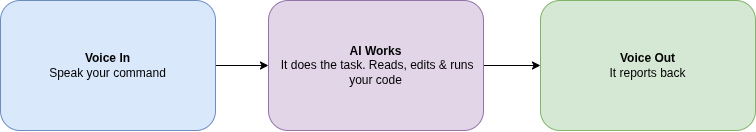

The diagram above was exported from draw.io. Its source (the exported page's mxGraphModel, read from the mxfile embedded in the PNG):
<mxGraphModel dx="960" dy="697" grid="1" gridSize="10" guides="1" tooltips="1" connect="1" arrows="1" fold="1" page="1" pageScale="1" pageWidth="850" pageHeight="1100" math="0" shadow="0">
  <root>
    <mxCell id="0" />
    <mxCell id="1" parent="0" />
    <mxCell id="q4nroSuVpZLJdWJtBRRI-5" edge="1" parent="1" source="q4nroSuVpZLJdWJtBRRI-1" style="edgeStyle=orthogonalEdgeStyle;rounded=0;orthogonalLoop=1;jettySize=auto;html=1;entryX=0;entryY=0.5;entryDx=0;entryDy=0;" target="q4nroSuVpZLJdWJtBRRI-3">
      <mxGeometry relative="1" as="geometry" />
    </mxCell>
    <mxCell id="q4nroSuVpZLJdWJtBRRI-1" parent="1" style="rounded=1;whiteSpace=wrap;html=1;fillColor=#e1d5e7;strokeColor=#9673a6;" value="&lt;b&gt;AI Works&lt;/b&gt;&lt;div&gt;&amp;nbsp;It does the task. Reads, edits &amp;amp; runs your code&lt;/div&gt;" vertex="1">
      <mxGeometry height="130" width="215" x="318" y="180" as="geometry" />
    </mxCell>
    <mxCell id="q4nroSuVpZLJdWJtBRRI-4" edge="1" parent="1" source="q4nroSuVpZLJdWJtBRRI-2" style="edgeStyle=orthogonalEdgeStyle;rounded=0;orthogonalLoop=1;jettySize=auto;html=1;entryX=0;entryY=0.5;entryDx=0;entryDy=0;" target="q4nroSuVpZLJdWJtBRRI-1">
      <mxGeometry relative="1" as="geometry" />
    </mxCell>
    <mxCell id="q4nroSuVpZLJdWJtBRRI-2" parent="1" style="rounded=1;whiteSpace=wrap;html=1;fillColor=#dae8fc;strokeColor=#6c8ebf;" value="&lt;b&gt;Voice In&lt;/b&gt;&lt;div&gt;Speak your command&lt;/div&gt;" vertex="1">
      <mxGeometry height="130" width="215" x="50" y="180" as="geometry" />
    </mxCell>
    <mxCell id="q4nroSuVpZLJdWJtBRRI-3" parent="1" style="rounded=1;whiteSpace=wrap;html=1;fillColor=#d5e8d4;strokeColor=#82b366;" value="&lt;b&gt;Voice Out&lt;/b&gt;&lt;div&gt;It reports back&lt;/div&gt;" vertex="1">
      <mxGeometry height="130" width="215" x="590" y="180" as="geometry" />
    </mxCell>
  </root>
</mxGraphModel>